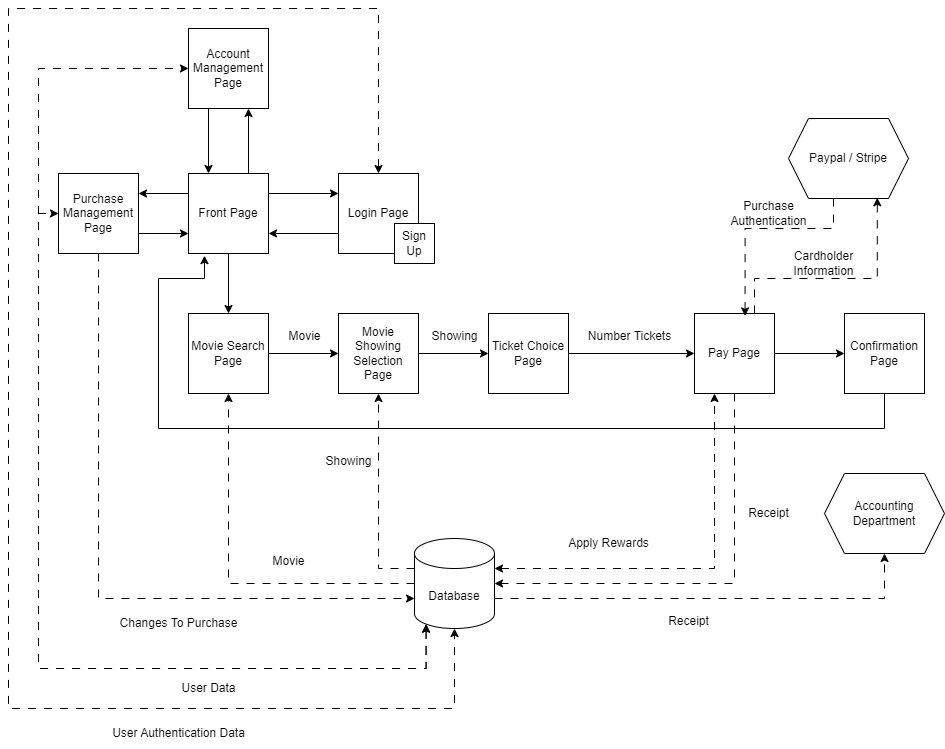

The diagram above was exported from draw.io. Its source (the exported page's mxGraphModel, read from the mxfile embedded in the PNG):
<mxGraphModel dx="2901" dy="1104" grid="1" gridSize="10" guides="1" tooltips="1" connect="1" arrows="1" fold="1" page="1" pageScale="1" pageWidth="827" pageHeight="1169" math="0" shadow="0">
  <root>
    <mxCell id="WIyWlLk6GJQsqaUBKTNV-0" />
    <mxCell id="WIyWlLk6GJQsqaUBKTNV-1" parent="WIyWlLk6GJQsqaUBKTNV-0" />
    <mxCell id="H5MK8KhDoymobD8tuytg-1" style="edgeStyle=orthogonalEdgeStyle;rounded=0;orthogonalLoop=1;jettySize=auto;html=1;exitX=0;exitY=0.75;exitDx=0;exitDy=0;entryX=1;entryY=0.75;entryDx=0;entryDy=0;" parent="WIyWlLk6GJQsqaUBKTNV-1" source="iirB-0-eKO_BmKqaWbKe-9" target="iirB-0-eKO_BmKqaWbKe-16" edge="1">
      <mxGeometry relative="1" as="geometry" />
    </mxCell>
    <mxCell id="iirB-0-eKO_BmKqaWbKe-9" value="Login Page" style="whiteSpace=wrap;html=1;aspect=fixed;" parent="WIyWlLk6GJQsqaUBKTNV-1" vertex="1">
      <mxGeometry x="210" y="475" width="80" height="80" as="geometry" />
    </mxCell>
    <mxCell id="iirB-0-eKO_BmKqaWbKe-19" style="edgeStyle=orthogonalEdgeStyle;rounded=0;orthogonalLoop=1;jettySize=auto;html=1;entryX=0;entryY=0.5;entryDx=0;entryDy=0;" parent="WIyWlLk6GJQsqaUBKTNV-1" source="iirB-0-eKO_BmKqaWbKe-10" target="iirB-0-eKO_BmKqaWbKe-12" edge="1">
      <mxGeometry relative="1" as="geometry" />
    </mxCell>
    <mxCell id="iirB-0-eKO_BmKqaWbKe-10" value="Pay Page" style="whiteSpace=wrap;html=1;aspect=fixed;" parent="WIyWlLk6GJQsqaUBKTNV-1" vertex="1">
      <mxGeometry x="566" y="615" width="80" height="80" as="geometry" />
    </mxCell>
    <mxCell id="iirB-0-eKO_BmKqaWbKe-15" style="edgeStyle=orthogonalEdgeStyle;rounded=0;orthogonalLoop=1;jettySize=auto;html=1;entryX=0;entryY=0.5;entryDx=0;entryDy=0;" parent="WIyWlLk6GJQsqaUBKTNV-1" source="iirB-0-eKO_BmKqaWbKe-11" target="iirB-0-eKO_BmKqaWbKe-14" edge="1">
      <mxGeometry relative="1" as="geometry" />
    </mxCell>
    <mxCell id="iirB-0-eKO_BmKqaWbKe-11" value="Movie Search Page" style="whiteSpace=wrap;html=1;aspect=fixed;" parent="WIyWlLk6GJQsqaUBKTNV-1" vertex="1">
      <mxGeometry x="60" y="615" width="80" height="80" as="geometry" />
    </mxCell>
    <mxCell id="MCwXKhWD-3lIwzJUcpHp-10" style="edgeStyle=orthogonalEdgeStyle;rounded=0;orthogonalLoop=1;jettySize=auto;html=1;exitX=0.5;exitY=1;exitDx=0;exitDy=0;curved=0;dashed=1;dashPattern=8 8;entryX=1;entryY=0.5;entryDx=0;entryDy=0;entryPerimeter=0;" parent="WIyWlLk6GJQsqaUBKTNV-1" source="iirB-0-eKO_BmKqaWbKe-10" target="Wa0Z8xf0ZoXfI28AuGex-0" edge="1">
      <mxGeometry relative="1" as="geometry">
        <Array as="points">
          <mxPoint x="606" y="885" />
        </Array>
      </mxGeometry>
    </mxCell>
    <mxCell id="iirB-0-eKO_BmKqaWbKe-12" value="Confirmation Page" style="whiteSpace=wrap;html=1;aspect=fixed;" parent="WIyWlLk6GJQsqaUBKTNV-1" vertex="1">
      <mxGeometry x="716" y="615" width="80" height="80" as="geometry" />
    </mxCell>
    <mxCell id="iirB-0-eKO_BmKqaWbKe-18" style="edgeStyle=orthogonalEdgeStyle;rounded=0;orthogonalLoop=1;jettySize=auto;html=1;entryX=0;entryY=0.5;entryDx=0;entryDy=0;" parent="WIyWlLk6GJQsqaUBKTNV-1" source="iirB-0-eKO_BmKqaWbKe-13" target="iirB-0-eKO_BmKqaWbKe-10" edge="1">
      <mxGeometry relative="1" as="geometry" />
    </mxCell>
    <mxCell id="iirB-0-eKO_BmKqaWbKe-13" value="Ticket Choice Page" style="whiteSpace=wrap;html=1;aspect=fixed;" parent="WIyWlLk6GJQsqaUBKTNV-1" vertex="1">
      <mxGeometry x="360" y="615" width="80" height="80" as="geometry" />
    </mxCell>
    <mxCell id="iirB-0-eKO_BmKqaWbKe-17" style="edgeStyle=orthogonalEdgeStyle;rounded=0;orthogonalLoop=1;jettySize=auto;html=1;entryX=0;entryY=0.5;entryDx=0;entryDy=0;" parent="WIyWlLk6GJQsqaUBKTNV-1" source="iirB-0-eKO_BmKqaWbKe-14" target="iirB-0-eKO_BmKqaWbKe-13" edge="1">
      <mxGeometry relative="1" as="geometry" />
    </mxCell>
    <mxCell id="iirB-0-eKO_BmKqaWbKe-14" value="Movie Showing Selection Page" style="whiteSpace=wrap;html=1;aspect=fixed;" parent="WIyWlLk6GJQsqaUBKTNV-1" vertex="1">
      <mxGeometry x="210" y="615" width="80" height="80" as="geometry" />
    </mxCell>
    <mxCell id="iirB-0-eKO_BmKqaWbKe-20" style="edgeStyle=orthogonalEdgeStyle;rounded=0;orthogonalLoop=1;jettySize=auto;html=1;" parent="WIyWlLk6GJQsqaUBKTNV-1" source="iirB-0-eKO_BmKqaWbKe-16" target="iirB-0-eKO_BmKqaWbKe-11" edge="1">
      <mxGeometry relative="1" as="geometry" />
    </mxCell>
    <mxCell id="H5MK8KhDoymobD8tuytg-0" style="edgeStyle=orthogonalEdgeStyle;rounded=0;orthogonalLoop=1;jettySize=auto;html=1;exitX=1;exitY=0.25;exitDx=0;exitDy=0;entryX=0;entryY=0.25;entryDx=0;entryDy=0;" parent="WIyWlLk6GJQsqaUBKTNV-1" source="iirB-0-eKO_BmKqaWbKe-16" target="iirB-0-eKO_BmKqaWbKe-9" edge="1">
      <mxGeometry relative="1" as="geometry" />
    </mxCell>
    <mxCell id="MCwXKhWD-3lIwzJUcpHp-5" style="edgeStyle=orthogonalEdgeStyle;rounded=0;orthogonalLoop=1;jettySize=auto;html=1;exitX=0.75;exitY=0;exitDx=0;exitDy=0;entryX=0.75;entryY=1;entryDx=0;entryDy=0;" parent="WIyWlLk6GJQsqaUBKTNV-1" source="iirB-0-eKO_BmKqaWbKe-16" target="MCwXKhWD-3lIwzJUcpHp-0" edge="1">
      <mxGeometry relative="1" as="geometry" />
    </mxCell>
    <mxCell id="MCwXKhWD-3lIwzJUcpHp-7" style="edgeStyle=orthogonalEdgeStyle;rounded=0;orthogonalLoop=1;jettySize=auto;html=1;exitX=0;exitY=0.25;exitDx=0;exitDy=0;entryX=1;entryY=0.25;entryDx=0;entryDy=0;" parent="WIyWlLk6GJQsqaUBKTNV-1" source="iirB-0-eKO_BmKqaWbKe-16" target="MCwXKhWD-3lIwzJUcpHp-4" edge="1">
      <mxGeometry relative="1" as="geometry" />
    </mxCell>
    <mxCell id="iirB-0-eKO_BmKqaWbKe-16" value="Front Page" style="whiteSpace=wrap;html=1;aspect=fixed;" parent="WIyWlLk6GJQsqaUBKTNV-1" vertex="1">
      <mxGeometry x="60" y="475" width="80" height="80" as="geometry" />
    </mxCell>
    <mxCell id="iirB-0-eKO_BmKqaWbKe-21" value="Movie" style="text;html=1;align=center;verticalAlign=middle;resizable=0;points=[];autosize=1;strokeColor=none;fillColor=none;" parent="WIyWlLk6GJQsqaUBKTNV-1" vertex="1">
      <mxGeometry x="146" y="623" width="60" height="30" as="geometry" />
    </mxCell>
    <mxCell id="iirB-0-eKO_BmKqaWbKe-22" value="Showing" style="text;html=1;align=center;verticalAlign=middle;resizable=0;points=[];autosize=1;strokeColor=none;fillColor=none;" parent="WIyWlLk6GJQsqaUBKTNV-1" vertex="1">
      <mxGeometry x="291" y="623" width="70" height="30" as="geometry" />
    </mxCell>
    <mxCell id="iirB-0-eKO_BmKqaWbKe-25" value="Number Tickets" style="text;html=1;align=center;verticalAlign=middle;resizable=0;points=[];autosize=1;strokeColor=none;fillColor=none;" parent="WIyWlLk6GJQsqaUBKTNV-1" vertex="1">
      <mxGeometry x="446" y="623" width="110" height="30" as="geometry" />
    </mxCell>
    <mxCell id="iirB-0-eKO_BmKqaWbKe-29" value="Sign Up" style="whiteSpace=wrap;html=1;aspect=fixed;" parent="WIyWlLk6GJQsqaUBKTNV-1" vertex="1">
      <mxGeometry x="266" y="525" width="40" height="40" as="geometry" />
    </mxCell>
    <mxCell id="H5MK8KhDoymobD8tuytg-4" value="Apply Rewards" style="text;html=1;align=center;verticalAlign=middle;resizable=0;points=[];autosize=1;strokeColor=none;fillColor=none;" parent="WIyWlLk6GJQsqaUBKTNV-1" vertex="1">
      <mxGeometry x="430" y="830" width="100" height="30" as="geometry" />
    </mxCell>
    <mxCell id="MCwXKhWD-3lIwzJUcpHp-6" style="edgeStyle=orthogonalEdgeStyle;rounded=0;orthogonalLoop=1;jettySize=auto;html=1;exitX=0.25;exitY=1;exitDx=0;exitDy=0;entryX=0.25;entryY=0;entryDx=0;entryDy=0;" parent="WIyWlLk6GJQsqaUBKTNV-1" source="MCwXKhWD-3lIwzJUcpHp-0" target="iirB-0-eKO_BmKqaWbKe-16" edge="1">
      <mxGeometry relative="1" as="geometry" />
    </mxCell>
    <mxCell id="MCwXKhWD-3lIwzJUcpHp-0" value="Account Management Page" style="whiteSpace=wrap;html=1;aspect=fixed;" parent="WIyWlLk6GJQsqaUBKTNV-1" vertex="1">
      <mxGeometry x="60" y="330" width="80" height="80" as="geometry" />
    </mxCell>
    <mxCell id="MCwXKhWD-3lIwzJUcpHp-3" value="User Data" style="text;html=1;align=center;verticalAlign=middle;resizable=0;points=[];autosize=1;strokeColor=none;fillColor=none;" parent="WIyWlLk6GJQsqaUBKTNV-1" vertex="1">
      <mxGeometry x="40" y="975" width="80" height="30" as="geometry" />
    </mxCell>
    <mxCell id="MCwXKhWD-3lIwzJUcpHp-8" style="edgeStyle=orthogonalEdgeStyle;rounded=0;orthogonalLoop=1;jettySize=auto;html=1;exitX=1;exitY=0.75;exitDx=0;exitDy=0;entryX=0;entryY=0.75;entryDx=0;entryDy=0;" parent="WIyWlLk6GJQsqaUBKTNV-1" source="MCwXKhWD-3lIwzJUcpHp-4" target="iirB-0-eKO_BmKqaWbKe-16" edge="1">
      <mxGeometry relative="1" as="geometry" />
    </mxCell>
    <mxCell id="MCwXKhWD-3lIwzJUcpHp-4" value="Purchase Management Page" style="whiteSpace=wrap;html=1;aspect=fixed;" parent="WIyWlLk6GJQsqaUBKTNV-1" vertex="1">
      <mxGeometry x="-70" y="475" width="80" height="80" as="geometry" />
    </mxCell>
    <mxCell id="MCwXKhWD-3lIwzJUcpHp-9" style="edgeStyle=orthogonalEdgeStyle;rounded=0;orthogonalLoop=1;jettySize=auto;html=1;entryX=0.2;entryY=1.027;entryDx=0;entryDy=0;entryPerimeter=0;" parent="WIyWlLk6GJQsqaUBKTNV-1" source="iirB-0-eKO_BmKqaWbKe-12" target="iirB-0-eKO_BmKqaWbKe-16" edge="1">
      <mxGeometry relative="1" as="geometry">
        <Array as="points">
          <mxPoint x="756" y="730" />
          <mxPoint x="30" y="730" />
          <mxPoint x="30" y="580" />
          <mxPoint x="76" y="580" />
        </Array>
      </mxGeometry>
    </mxCell>
    <mxCell id="MCwXKhWD-3lIwzJUcpHp-11" value="Receipt" style="text;html=1;align=center;verticalAlign=middle;resizable=0;points=[];autosize=1;strokeColor=none;fillColor=none;" parent="WIyWlLk6GJQsqaUBKTNV-1" vertex="1">
      <mxGeometry x="610" y="800" width="60" height="30" as="geometry" />
    </mxCell>
    <mxCell id="MCwXKhWD-3lIwzJUcpHp-13" value="Paypal / Stripe" style="shape=hexagon;perimeter=hexagonPerimeter2;whiteSpace=wrap;html=1;fixedSize=1;" parent="WIyWlLk6GJQsqaUBKTNV-1" vertex="1">
      <mxGeometry x="660" y="420" width="120" height="80" as="geometry" />
    </mxCell>
    <mxCell id="MCwXKhWD-3lIwzJUcpHp-17" style="edgeStyle=orthogonalEdgeStyle;rounded=0;orthogonalLoop=1;jettySize=auto;html=1;exitX=0.75;exitY=0;exitDx=0;exitDy=0;entryX=0.74;entryY=0.991;entryDx=0;entryDy=0;entryPerimeter=0;dashed=1;dashPattern=8 8;" parent="WIyWlLk6GJQsqaUBKTNV-1" source="iirB-0-eKO_BmKqaWbKe-10" target="MCwXKhWD-3lIwzJUcpHp-13" edge="1">
      <mxGeometry relative="1" as="geometry">
        <Array as="points">
          <mxPoint x="626" y="580" />
          <mxPoint x="749" y="580" />
        </Array>
      </mxGeometry>
    </mxCell>
    <mxCell id="MCwXKhWD-3lIwzJUcpHp-18" style="edgeStyle=orthogonalEdgeStyle;rounded=0;orthogonalLoop=1;jettySize=auto;html=1;exitX=0.375;exitY=1;exitDx=0;exitDy=0;entryX=0.632;entryY=0.03;entryDx=0;entryDy=0;entryPerimeter=0;dashed=1;dashPattern=8 8;" parent="WIyWlLk6GJQsqaUBKTNV-1" source="MCwXKhWD-3lIwzJUcpHp-13" target="iirB-0-eKO_BmKqaWbKe-10" edge="1">
      <mxGeometry relative="1" as="geometry">
        <Array as="points">
          <mxPoint x="705" y="530" />
          <mxPoint x="617" y="530" />
        </Array>
      </mxGeometry>
    </mxCell>
    <mxCell id="MCwXKhWD-3lIwzJUcpHp-19" value="Cardholder&lt;div&gt;Information&lt;/div&gt;" style="text;html=1;align=center;verticalAlign=middle;resizable=0;points=[];autosize=1;strokeColor=none;fillColor=none;" parent="WIyWlLk6GJQsqaUBKTNV-1" vertex="1">
      <mxGeometry x="655" y="545" width="80" height="40" as="geometry" />
    </mxCell>
    <mxCell id="MCwXKhWD-3lIwzJUcpHp-20" value="Purchase&lt;div&gt;Authentication&lt;/div&gt;" style="text;html=1;align=center;verticalAlign=middle;resizable=0;points=[];autosize=1;strokeColor=none;fillColor=none;" parent="WIyWlLk6GJQsqaUBKTNV-1" vertex="1">
      <mxGeometry x="590" y="495" width="100" height="40" as="geometry" />
    </mxCell>
    <mxCell id="MCwXKhWD-3lIwzJUcpHp-26" value="Accounting Department" style="shape=hexagon;perimeter=hexagonPerimeter2;whiteSpace=wrap;html=1;fixedSize=1;" parent="WIyWlLk6GJQsqaUBKTNV-1" vertex="1">
      <mxGeometry x="696" y="775" width="120" height="80" as="geometry" />
    </mxCell>
    <mxCell id="Wa0Z8xf0ZoXfI28AuGex-1" style="edgeStyle=orthogonalEdgeStyle;rounded=0;orthogonalLoop=1;jettySize=auto;html=1;exitX=0;exitY=0.5;exitDx=0;exitDy=0;exitPerimeter=0;entryX=0.5;entryY=1;entryDx=0;entryDy=0;dashed=1;dashPattern=8 8;" edge="1" parent="WIyWlLk6GJQsqaUBKTNV-1" source="Wa0Z8xf0ZoXfI28AuGex-0" target="iirB-0-eKO_BmKqaWbKe-11">
      <mxGeometry relative="1" as="geometry" />
    </mxCell>
    <mxCell id="Wa0Z8xf0ZoXfI28AuGex-2" style="edgeStyle=orthogonalEdgeStyle;rounded=0;orthogonalLoop=1;jettySize=auto;html=1;exitX=0;exitY=0;exitDx=0;exitDy=30;exitPerimeter=0;entryX=0.5;entryY=1;entryDx=0;entryDy=0;dashed=1;dashPattern=8 8;" edge="1" parent="WIyWlLk6GJQsqaUBKTNV-1" source="Wa0Z8xf0ZoXfI28AuGex-0" target="iirB-0-eKO_BmKqaWbKe-14">
      <mxGeometry relative="1" as="geometry" />
    </mxCell>
    <mxCell id="Wa0Z8xf0ZoXfI28AuGex-10" style="edgeStyle=orthogonalEdgeStyle;rounded=0;orthogonalLoop=1;jettySize=auto;html=1;exitX=1;exitY=0;exitDx=0;exitDy=60;exitPerimeter=0;entryX=0.5;entryY=1;entryDx=0;entryDy=0;dashed=1;dashPattern=8 8;" edge="1" parent="WIyWlLk6GJQsqaUBKTNV-1" source="Wa0Z8xf0ZoXfI28AuGex-0" target="MCwXKhWD-3lIwzJUcpHp-26">
      <mxGeometry relative="1" as="geometry" />
    </mxCell>
    <mxCell id="Wa0Z8xf0ZoXfI28AuGex-12" style="edgeStyle=orthogonalEdgeStyle;rounded=0;orthogonalLoop=1;jettySize=auto;html=1;exitX=1;exitY=0;exitDx=0;exitDy=30;exitPerimeter=0;entryX=0.25;entryY=1;entryDx=0;entryDy=0;dashed=1;dashPattern=8 8;startArrow=classic;startFill=1;" edge="1" parent="WIyWlLk6GJQsqaUBKTNV-1" source="Wa0Z8xf0ZoXfI28AuGex-0" target="iirB-0-eKO_BmKqaWbKe-10">
      <mxGeometry relative="1" as="geometry" />
    </mxCell>
    <mxCell id="Wa0Z8xf0ZoXfI28AuGex-14" style="edgeStyle=orthogonalEdgeStyle;rounded=0;orthogonalLoop=1;jettySize=auto;html=1;exitX=0.145;exitY=1;exitDx=0;exitDy=-4.35;exitPerimeter=0;entryX=0;entryY=0.5;entryDx=0;entryDy=0;dashed=1;dashPattern=8 8;startArrow=classic;startFill=1;" edge="1" parent="WIyWlLk6GJQsqaUBKTNV-1" source="Wa0Z8xf0ZoXfI28AuGex-0" target="MCwXKhWD-3lIwzJUcpHp-4">
      <mxGeometry relative="1" as="geometry">
        <Array as="points">
          <mxPoint x="298" y="970" />
          <mxPoint x="-90" y="970" />
          <mxPoint x="-90" y="515" />
        </Array>
      </mxGeometry>
    </mxCell>
    <mxCell id="Wa0Z8xf0ZoXfI28AuGex-15" style="edgeStyle=orthogonalEdgeStyle;rounded=0;orthogonalLoop=1;jettySize=auto;html=1;exitX=0.145;exitY=1;exitDx=0;exitDy=-4.35;exitPerimeter=0;entryX=0;entryY=0.5;entryDx=0;entryDy=0;dashed=1;dashPattern=8 8;startArrow=classic;startFill=1;" edge="1" parent="WIyWlLk6GJQsqaUBKTNV-1" source="Wa0Z8xf0ZoXfI28AuGex-0" target="MCwXKhWD-3lIwzJUcpHp-0">
      <mxGeometry relative="1" as="geometry">
        <Array as="points">
          <mxPoint x="298" y="970" />
          <mxPoint x="-90" y="970" />
          <mxPoint x="-90" y="370" />
        </Array>
      </mxGeometry>
    </mxCell>
    <mxCell id="Wa0Z8xf0ZoXfI28AuGex-0" value="Database" style="shape=cylinder3;whiteSpace=wrap;html=1;boundedLbl=1;backgroundOutline=1;size=15;" vertex="1" parent="WIyWlLk6GJQsqaUBKTNV-1">
      <mxGeometry x="286" y="840" width="80" height="90" as="geometry" />
    </mxCell>
    <mxCell id="Wa0Z8xf0ZoXfI28AuGex-4" style="edgeStyle=orthogonalEdgeStyle;rounded=0;orthogonalLoop=1;jettySize=auto;html=1;exitX=0.5;exitY=1;exitDx=0;exitDy=0;entryX=0;entryY=0;entryDx=0;entryDy=60;entryPerimeter=0;dashed=1;dashPattern=8 8;" edge="1" parent="WIyWlLk6GJQsqaUBKTNV-1" source="MCwXKhWD-3lIwzJUcpHp-4" target="Wa0Z8xf0ZoXfI28AuGex-0">
      <mxGeometry relative="1" as="geometry" />
    </mxCell>
    <mxCell id="Wa0Z8xf0ZoXfI28AuGex-5" value="Changes To Purchase" style="text;html=1;align=center;verticalAlign=middle;resizable=0;points=[];autosize=1;strokeColor=none;fillColor=none;" vertex="1" parent="WIyWlLk6GJQsqaUBKTNV-1">
      <mxGeometry x="-20" y="910" width="140" height="30" as="geometry" />
    </mxCell>
    <mxCell id="Wa0Z8xf0ZoXfI28AuGex-6" value="Movie" style="text;html=1;align=center;verticalAlign=middle;resizable=0;points=[];autosize=1;strokeColor=none;fillColor=none;" vertex="1" parent="WIyWlLk6GJQsqaUBKTNV-1">
      <mxGeometry x="130" y="848" width="60" height="30" as="geometry" />
    </mxCell>
    <mxCell id="Wa0Z8xf0ZoXfI28AuGex-7" value="Showing" style="text;html=1;align=center;verticalAlign=middle;resizable=0;points=[];autosize=1;strokeColor=none;fillColor=none;" vertex="1" parent="WIyWlLk6GJQsqaUBKTNV-1">
      <mxGeometry x="185" y="748" width="70" height="30" as="geometry" />
    </mxCell>
    <mxCell id="Wa0Z8xf0ZoXfI28AuGex-11" value="Receipt" style="text;html=1;align=center;verticalAlign=middle;resizable=0;points=[];autosize=1;strokeColor=none;fillColor=none;" vertex="1" parent="WIyWlLk6GJQsqaUBKTNV-1">
      <mxGeometry x="530" y="908" width="60" height="30" as="geometry" />
    </mxCell>
    <mxCell id="Wa0Z8xf0ZoXfI28AuGex-16" style="edgeStyle=orthogonalEdgeStyle;rounded=0;orthogonalLoop=1;jettySize=auto;html=1;exitX=0.5;exitY=0;exitDx=0;exitDy=0;entryX=0.5;entryY=1;entryDx=0;entryDy=0;entryPerimeter=0;dashed=1;dashPattern=8 8;startArrow=classic;startFill=1;" edge="1" parent="WIyWlLk6GJQsqaUBKTNV-1" source="iirB-0-eKO_BmKqaWbKe-9" target="Wa0Z8xf0ZoXfI28AuGex-0">
      <mxGeometry relative="1" as="geometry">
        <Array as="points">
          <mxPoint x="250" y="310" />
          <mxPoint x="-120" y="310" />
          <mxPoint x="-120" y="1010" />
          <mxPoint x="326" y="1010" />
        </Array>
      </mxGeometry>
    </mxCell>
    <mxCell id="Wa0Z8xf0ZoXfI28AuGex-17" value="User Authentication Data" style="text;html=1;align=center;verticalAlign=middle;resizable=0;points=[];autosize=1;strokeColor=none;fillColor=none;" vertex="1" parent="WIyWlLk6GJQsqaUBKTNV-1">
      <mxGeometry x="-30" y="1020" width="160" height="30" as="geometry" />
    </mxCell>
  </root>
</mxGraphModel>